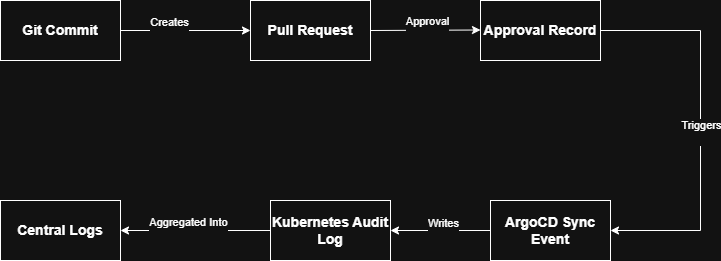

The diagram above was exported from draw.io. Its source (the exported page's mxGraphModel, read from the mxfile embedded in the PNG):
<mxGraphModel dx="2946" dy="1113" grid="1" gridSize="10" guides="1" tooltips="1" connect="1" arrows="1" fold="1" page="1" pageScale="1" pageWidth="850" pageHeight="1100" math="0" shadow="0">
  <root>
    <mxCell id="0" />
    <mxCell id="1" parent="0" />
    <mxCell id="6fUSEYyHN0Hc_GEt5h7Z-1" parent="1" style="rounded=0;whiteSpace=wrap;html=1;fontSize=14;fontStyle=1" value="Git Commit" vertex="1">
      <mxGeometry height="60" width="120" x="100" y="290" as="geometry" />
    </mxCell>
    <mxCell id="6fUSEYyHN0Hc_GEt5h7Z-2" parent="1" style="rounded=0;whiteSpace=wrap;html=1;" value="&lt;span style=&quot;font-size: 14px;&quot;&gt;&lt;b&gt;Pull Request&lt;/b&gt;&lt;/span&gt;" vertex="1">
      <mxGeometry height="60" width="120" x="350" y="290" as="geometry" />
    </mxCell>
    <mxCell id="6fUSEYyHN0Hc_GEt5h7Z-3" parent="1" style="rounded=0;whiteSpace=wrap;html=1;" value="&lt;span style=&quot;font-size: 14px;&quot;&gt;&lt;b&gt;Approval Record&lt;/b&gt;&lt;/span&gt;" vertex="1">
      <mxGeometry height="60" width="120" x="580" y="290" as="geometry" />
    </mxCell>
    <mxCell id="6fUSEYyHN0Hc_GEt5h7Z-4" parent="1" style="rounded=0;whiteSpace=wrap;html=1;" value="&lt;span style=&quot;font-size: 14px;&quot;&gt;&lt;b&gt;Central Logs&lt;/b&gt;&lt;/span&gt;" vertex="1">
      <mxGeometry height="60" width="120" x="100" y="490" as="geometry" />
    </mxCell>
    <mxCell id="6fUSEYyHN0Hc_GEt5h7Z-5" parent="1" style="rounded=0;whiteSpace=wrap;html=1;" value="&lt;span style=&quot;font-size: 14px;&quot;&gt;&lt;b&gt;Kubernetes Audit Log&lt;/b&gt;&lt;/span&gt;" vertex="1">
      <mxGeometry height="60" width="120" x="370" y="490" as="geometry" />
    </mxCell>
    <mxCell id="6fUSEYyHN0Hc_GEt5h7Z-6" parent="1" style="rounded=0;whiteSpace=wrap;html=1;" value="&lt;b style=&quot;font-size: 14px;&quot;&gt;ArgoCD Sync Event&lt;/b&gt;" vertex="1">
      <mxGeometry height="60" width="120" x="590" y="490" as="geometry" />
    </mxCell>
    <mxCell id="6fUSEYyHN0Hc_GEt5h7Z-7" edge="1" parent="1" source="6fUSEYyHN0Hc_GEt5h7Z-1" style="endArrow=classic;html=1;rounded=0;entryX=0;entryY=0.5;entryDx=0;entryDy=0;exitX=1;exitY=0.5;exitDx=0;exitDy=0;" target="6fUSEYyHN0Hc_GEt5h7Z-2" value="">
      <mxGeometry height="50" relative="1" width="50" as="geometry">
        <mxPoint x="250" y="420" as="sourcePoint" />
        <mxPoint x="300" y="370" as="targetPoint" />
      </mxGeometry>
    </mxCell>
    <mxCell id="6fUSEYyHN0Hc_GEt5h7Z-13" connectable="0" parent="6fUSEYyHN0Hc_GEt5h7Z-7" style="edgeLabel;html=1;align=center;verticalAlign=middle;resizable=0;points=[];" value="&lt;div&gt;Creates&lt;/div&gt;&lt;div&gt;&lt;br&gt;&lt;/div&gt;" vertex="1">
      <mxGeometry relative="1" x="-0.2615" y="2" as="geometry">
        <mxPoint as="offset" />
      </mxGeometry>
    </mxCell>
    <mxCell id="6fUSEYyHN0Hc_GEt5h7Z-8" edge="1" parent="1" source="6fUSEYyHN0Hc_GEt5h7Z-2" style="endArrow=classic;html=1;rounded=0;entryX=0;entryY=0.5;entryDx=0;entryDy=0;exitX=1;exitY=0.5;exitDx=0;exitDy=0;" value="">
      <mxGeometry height="50" relative="1" width="50" as="geometry">
        <mxPoint x="450" y="319.5" as="sourcePoint" />
        <mxPoint x="580" y="319.5" as="targetPoint" />
      </mxGeometry>
    </mxCell>
    <mxCell id="6fUSEYyHN0Hc_GEt5h7Z-14" connectable="0" parent="6fUSEYyHN0Hc_GEt5h7Z-8" style="edgeLabel;html=1;align=center;verticalAlign=middle;resizable=0;points=[];" value="&lt;div&gt;Approval&lt;/div&gt;&lt;div&gt;&lt;br&gt;&lt;/div&gt;" vertex="1">
      <mxGeometry relative="1" x="0.0365" y="2" as="geometry">
        <mxPoint as="offset" />
      </mxGeometry>
    </mxCell>
    <mxCell id="6fUSEYyHN0Hc_GEt5h7Z-10" edge="1" parent="1" source="6fUSEYyHN0Hc_GEt5h7Z-5" style="endArrow=classic;html=1;rounded=0;entryX=1;entryY=0.5;entryDx=0;entryDy=0;exitX=0;exitY=0.5;exitDx=0;exitDy=0;" target="6fUSEYyHN0Hc_GEt5h7Z-4" value="">
      <mxGeometry height="50" relative="1" width="50" as="geometry">
        <mxPoint x="360" y="520" as="sourcePoint" />
        <mxPoint x="350" y="519.5" as="targetPoint" />
      </mxGeometry>
    </mxCell>
    <mxCell id="6fUSEYyHN0Hc_GEt5h7Z-17" connectable="0" parent="6fUSEYyHN0Hc_GEt5h7Z-10" style="edgeLabel;html=1;align=center;verticalAlign=middle;resizable=0;points=[];" value="&lt;div&gt;Aggregated Into&lt;/div&gt;&lt;div&gt;&lt;br&gt;&lt;/div&gt;" vertex="1">
      <mxGeometry relative="1" x="0.1067" y="-2" as="geometry">
        <mxPoint as="offset" />
      </mxGeometry>
    </mxCell>
    <mxCell id="6fUSEYyHN0Hc_GEt5h7Z-11" edge="1" parent="1" source="6fUSEYyHN0Hc_GEt5h7Z-6" style="endArrow=classic;html=1;rounded=0;entryX=1;entryY=0.5;entryDx=0;entryDy=0;exitX=0;exitY=0.5;exitDx=0;exitDy=0;" target="6fUSEYyHN0Hc_GEt5h7Z-5" value="">
      <mxGeometry height="50" relative="1" width="50" as="geometry">
        <mxPoint x="490" y="470.5" as="sourcePoint" />
        <mxPoint x="600" y="470" as="targetPoint" />
      </mxGeometry>
    </mxCell>
    <mxCell id="6fUSEYyHN0Hc_GEt5h7Z-16" connectable="0" parent="6fUSEYyHN0Hc_GEt5h7Z-11" style="edgeLabel;html=1;align=center;verticalAlign=middle;resizable=0;points=[];" value="&lt;div&gt;Writes&lt;/div&gt;&lt;div&gt;&lt;br&gt;&lt;/div&gt;" vertex="1">
      <mxGeometry relative="1" x="-0.04" y="-1" as="geometry">
        <mxPoint as="offset" />
      </mxGeometry>
    </mxCell>
    <mxCell id="6fUSEYyHN0Hc_GEt5h7Z-12" edge="1" parent="1" source="6fUSEYyHN0Hc_GEt5h7Z-3" style="endArrow=classic;html=1;rounded=0;entryX=1;entryY=0.5;entryDx=0;entryDy=0;exitX=1;exitY=0.5;exitDx=0;exitDy=0;" target="6fUSEYyHN0Hc_GEt5h7Z-6" value="">
      <mxGeometry height="50" relative="1" width="50" as="geometry">
        <Array as="points">
          <mxPoint x="800" y="320" />
          <mxPoint x="800" y="520" />
        </Array>
        <mxPoint x="690" y="320" as="sourcePoint" />
        <mxPoint x="800" y="319.5" as="targetPoint" />
      </mxGeometry>
    </mxCell>
    <mxCell id="6fUSEYyHN0Hc_GEt5h7Z-15" connectable="0" parent="6fUSEYyHN0Hc_GEt5h7Z-12" style="edgeLabel;html=1;align=center;verticalAlign=middle;resizable=0;points=[];" value="&lt;div&gt;Triggers&lt;/div&gt;&lt;div&gt;&lt;br&gt;&lt;/div&gt;" vertex="1">
      <mxGeometry relative="1" x="0.0308" as="geometry">
        <mxPoint as="offset" />
      </mxGeometry>
    </mxCell>
  </root>
</mxGraphModel>